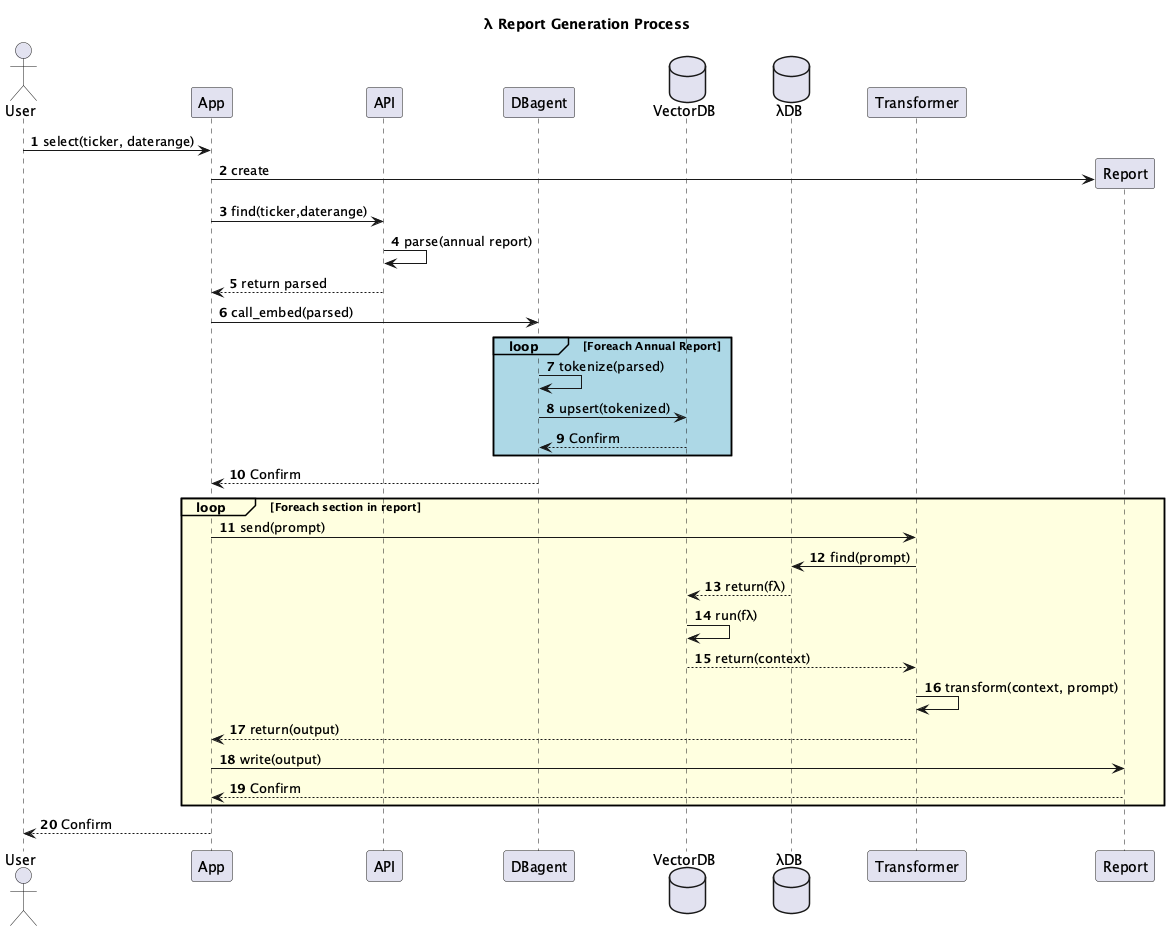

The diagram above was rendered by PlantUML. Its source (embedded in the PNG):
@startuml
actor User
participant App
participant API
participant DBagent
database "VectorDB" as vdb
database "λDB" as λ
participant Transformer
participant Report

autonumber
title λ Report Generation Process

User -> App: select(ticker, daterange)
App -> Report **: create
App -> API: find(ticker,daterange)
API -> API: parse(annual report)
API --> App: return parsed
App -> DBagent: call_embed(parsed)

loop#lightblue #lightblue Foreach Annual Report
    DBagent -> DBagent: tokenize(parsed)
    DBagent -> vdb: upsert(tokenized)
    vdb --> DBagent: Confirm
end

DBagent --> App: Confirm

loop#lightyellow #lightyellow Foreach section in report
    App -> Transformer: send(prompt)
    Transformer -> λ: find(prompt)
    λ --> vdb: return(fλ)
    vdb -> vdb: run(fλ)
    vdb --> Transformer: return(context)
    Transformer -> Transformer: transform(context, prompt)
    Transformer --> App: return(output)
    App -> Report: write(output)
    Report --> App: Confirm
end

App --> User: Confirm

@enduml